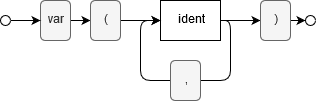

The diagram above was exported from draw.io. Its source (the exported page's mxGraphModel, read from the mxfile embedded in the PNG):
<mxGraphModel dx="1394" dy="743" grid="1" gridSize="10" guides="1" tooltips="1" connect="1" arrows="1" fold="1" page="1" pageScale="1" pageWidth="827" pageHeight="1169" math="0" shadow="0">
  <root>
    <mxCell id="0" />
    <mxCell id="1" parent="0" />
    <mxCell id="2" style="edgeStyle=orthogonalEdgeStyle;rounded=0;orthogonalLoop=1;jettySize=auto;html=1;exitX=1;exitY=0.5;exitDx=0;exitDy=0;entryX=0;entryY=0.5;entryDx=0;entryDy=0;" edge="1" source="3" target="7" parent="1">
      <mxGeometry relative="1" as="geometry" />
    </mxCell>
    <mxCell id="3" value="var" style="rounded=1;whiteSpace=wrap;html=1;fillColor=#f5f5f5;strokeColor=#666666;fontColor=#333333;" vertex="1" parent="1">
      <mxGeometry x="80" y="320" width="30" height="40" as="geometry" />
    </mxCell>
    <mxCell id="4" style="edgeStyle=orthogonalEdgeStyle;rounded=0;orthogonalLoop=1;jettySize=auto;html=1;exitX=1;exitY=0.5;exitDx=0;exitDy=0;entryX=0;entryY=0.5;entryDx=0;entryDy=0;" edge="1" source="5" target="3" parent="1">
      <mxGeometry relative="1" as="geometry" />
    </mxCell>
    <mxCell id="5" value="" style="ellipse;whiteSpace=wrap;html=1;aspect=fixed;" vertex="1" parent="1">
      <mxGeometry x="40" y="335" width="10" height="10" as="geometry" />
    </mxCell>
    <mxCell id="6" style="edgeStyle=orthogonalEdgeStyle;rounded=0;orthogonalLoop=1;jettySize=auto;html=1;exitX=1;exitY=0.5;exitDx=0;exitDy=0;entryX=0;entryY=0.5;entryDx=0;entryDy=0;" edge="1" source="7" target="9" parent="1">
      <mxGeometry relative="1" as="geometry" />
    </mxCell>
    <mxCell id="7" value="(" style="rounded=1;whiteSpace=wrap;html=1;fillColor=#f5f5f5;strokeColor=#666666;fontColor=#333333;" vertex="1" parent="1">
      <mxGeometry x="130" y="320" width="30" height="40" as="geometry" />
    </mxCell>
    <mxCell id="8" style="edgeStyle=orthogonalEdgeStyle;rounded=0;orthogonalLoop=1;jettySize=auto;html=1;exitX=1;exitY=0.5;exitDx=0;exitDy=0;entryX=0;entryY=0.5;entryDx=0;entryDy=0;" edge="1" source="9" target="13" parent="1">
      <mxGeometry relative="1" as="geometry" />
    </mxCell>
    <mxCell id="9" value="&lt;div&gt;ident&lt;/div&gt;" style="rounded=0;whiteSpace=wrap;html=1;" vertex="1" parent="1">
      <mxGeometry x="200" y="320" width="60" height="40" as="geometry" />
    </mxCell>
    <mxCell id="10" value="" style="endArrow=classic;html=1;exitX=1;exitY=0.5;exitDx=0;exitDy=0;entryX=0;entryY=0.5;entryDx=0;entryDy=0;" edge="1" source="9" target="9" parent="1">
      <mxGeometry width="50" height="50" relative="1" as="geometry">
        <mxPoint x="280" y="460" as="sourcePoint" />
        <mxPoint x="160" y="370" as="targetPoint" />
        <Array as="points">
          <mxPoint x="270" y="340" />
          <mxPoint x="270" y="400" />
          <mxPoint x="180" y="400" />
          <mxPoint x="180" y="340" />
        </Array>
      </mxGeometry>
    </mxCell>
    <mxCell id="11" value="," style="rounded=1;whiteSpace=wrap;html=1;fillColor=#f5f5f5;strokeColor=#666666;fontColor=#333333;" vertex="1" parent="1">
      <mxGeometry x="210" y="380" width="30" height="40" as="geometry" />
    </mxCell>
    <mxCell id="12" style="edgeStyle=orthogonalEdgeStyle;rounded=0;orthogonalLoop=1;jettySize=auto;html=1;exitX=1;exitY=0.5;exitDx=0;exitDy=0;entryX=0;entryY=0.5;entryDx=0;entryDy=0;" edge="1" source="13" target="14" parent="1">
      <mxGeometry relative="1" as="geometry" />
    </mxCell>
    <mxCell id="13" value=")" style="rounded=1;whiteSpace=wrap;html=1;fillColor=#f5f5f5;strokeColor=#666666;fontColor=#333333;" vertex="1" parent="1">
      <mxGeometry x="300" y="320" width="30" height="40" as="geometry" />
    </mxCell>
    <mxCell id="14" value="" style="ellipse;whiteSpace=wrap;html=1;aspect=fixed;" vertex="1" parent="1">
      <mxGeometry x="345" y="335" width="10" height="10" as="geometry" />
    </mxCell>
  </root>
</mxGraphModel>